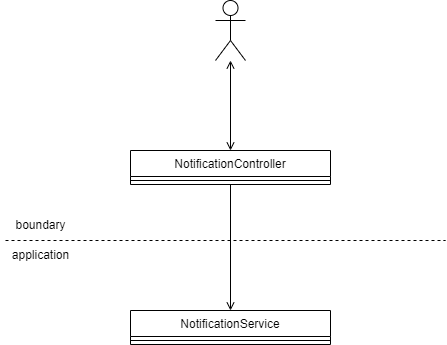

The diagram above was exported from draw.io. Its source (the exported page's mxGraphModel, read from the mxfile embedded in the PNG):
<mxGraphModel dx="1098" dy="988" grid="1" gridSize="10" guides="1" tooltips="1" connect="1" arrows="1" fold="1" page="1" pageScale="1" pageWidth="827" pageHeight="1169" math="0" shadow="0">
  <root>
    <mxCell id="WIyWlLk6GJQsqaUBKTNV-0" />
    <mxCell id="WIyWlLk6GJQsqaUBKTNV-1" parent="WIyWlLk6GJQsqaUBKTNV-0" />
    <mxCell id="9j4VP-le2Wf1j3A9H8u6-66" style="edgeStyle=orthogonalEdgeStyle;rounded=0;orthogonalLoop=1;jettySize=auto;html=1;endArrow=open;endFill=0;" parent="WIyWlLk6GJQsqaUBKTNV-1" source="9j4VP-le2Wf1j3A9H8u6-4" target="9j4VP-le2Wf1j3A9H8u6-11" edge="1">
      <mxGeometry relative="1" as="geometry" />
    </mxCell>
    <mxCell id="9j4VP-le2Wf1j3A9H8u6-4" value="NotificationController" style="swimlane;fontStyle=0;align=center;verticalAlign=top;childLayout=stackLayout;horizontal=1;startSize=26;horizontalStack=0;resizeParent=1;resizeLast=0;collapsible=1;marginBottom=0;rounded=0;shadow=0;strokeWidth=1;" parent="WIyWlLk6GJQsqaUBKTNV-1" vertex="1">
      <mxGeometry x="165" y="190" width="200" height="34" as="geometry">
        <mxRectangle x="550" y="140" width="160" height="26" as="alternateBounds" />
      </mxGeometry>
    </mxCell>
    <mxCell id="9j4VP-le2Wf1j3A9H8u6-5" value="" style="line;html=1;strokeWidth=1;align=left;verticalAlign=middle;spacingTop=-1;spacingLeft=3;spacingRight=3;rotatable=0;labelPosition=right;points=[];portConstraint=eastwest;" parent="9j4VP-le2Wf1j3A9H8u6-4" vertex="1">
      <mxGeometry y="26" width="200" height="8" as="geometry" />
    </mxCell>
    <mxCell id="9j4VP-le2Wf1j3A9H8u6-11" value="NotificationService" style="swimlane;fontStyle=0;align=center;verticalAlign=top;childLayout=stackLayout;horizontal=1;startSize=26;horizontalStack=0;resizeParent=1;resizeLast=0;collapsible=1;marginBottom=0;rounded=0;shadow=0;strokeWidth=1;" parent="WIyWlLk6GJQsqaUBKTNV-1" vertex="1">
      <mxGeometry x="165" y="350" width="200" height="34" as="geometry">
        <mxRectangle x="550" y="140" width="160" height="26" as="alternateBounds" />
      </mxGeometry>
    </mxCell>
    <mxCell id="9j4VP-le2Wf1j3A9H8u6-14" value="" style="line;html=1;strokeWidth=1;align=left;verticalAlign=middle;spacingTop=-1;spacingLeft=3;spacingRight=3;rotatable=0;labelPosition=right;points=[];portConstraint=eastwest;" parent="9j4VP-le2Wf1j3A9H8u6-11" vertex="1">
      <mxGeometry y="26" width="200" height="8" as="geometry" />
    </mxCell>
    <mxCell id="GgvUNm_0ssDVnsfHFqf4-1" style="edgeStyle=orthogonalEdgeStyle;rounded=0;orthogonalLoop=1;jettySize=auto;html=1;startArrow=open;startFill=0;endArrow=open;endFill=0;" parent="WIyWlLk6GJQsqaUBKTNV-1" source="GgvUNm_0ssDVnsfHFqf4-0" target="9j4VP-le2Wf1j3A9H8u6-4" edge="1">
      <mxGeometry relative="1" as="geometry" />
    </mxCell>
    <mxCell id="GgvUNm_0ssDVnsfHFqf4-0" value="" style="shape=umlActor;verticalLabelPosition=bottom;verticalAlign=top;html=1;outlineConnect=0;" parent="WIyWlLk6GJQsqaUBKTNV-1" vertex="1">
      <mxGeometry x="250" y="40" width="30" height="60" as="geometry" />
    </mxCell>
    <mxCell id="GgvUNm_0ssDVnsfHFqf4-4" value="" style="endArrow=none;dashed=1;html=1;rounded=0;" parent="WIyWlLk6GJQsqaUBKTNV-1" edge="1">
      <mxGeometry width="50" height="50" relative="1" as="geometry">
        <mxPoint x="40" y="280" as="sourcePoint" />
        <mxPoint x="480" y="280" as="targetPoint" />
      </mxGeometry>
    </mxCell>
    <mxCell id="GgvUNm_0ssDVnsfHFqf4-5" value="boundary" style="text;html=1;align=center;verticalAlign=middle;resizable=0;points=[];autosize=1;strokeColor=none;fillColor=none;" parent="WIyWlLk6GJQsqaUBKTNV-1" vertex="1">
      <mxGeometry x="40" y="250" width="70" height="30" as="geometry" />
    </mxCell>
    <mxCell id="GgvUNm_0ssDVnsfHFqf4-6" value="application" style="text;html=1;align=center;verticalAlign=middle;resizable=0;points=[];autosize=1;strokeColor=none;fillColor=none;" parent="WIyWlLk6GJQsqaUBKTNV-1" vertex="1">
      <mxGeometry x="35" y="280" width="80" height="30" as="geometry" />
    </mxCell>
  </root>
</mxGraphModel>